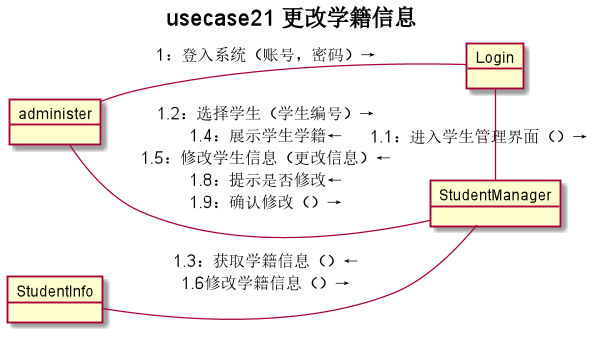

The diagram above was rendered by PlantUML. Its source (embedded in the PNG):
@startuml
left to right direction
title usecase21 **更改学籍信息**
object administer
object Login
object StudentManager
object StudentInfo
administer -- Login:"1：登入系统（账号，密码）→"
administer -- StudentManager:"1.2：选择学生（学生编号）→\n1.4：展示学生学籍←\n1.5：修改学生信息（更改信息）←\n1.8：提示是否修改←\n1.9：确认修改（）→"
Login - StudentManager:"1.1：进入学生管理界面（）→"
StudentInfo -- StudentManager:"1.3：获取学籍信息（）←\n1.6修改学籍信息（）→"


@enduml